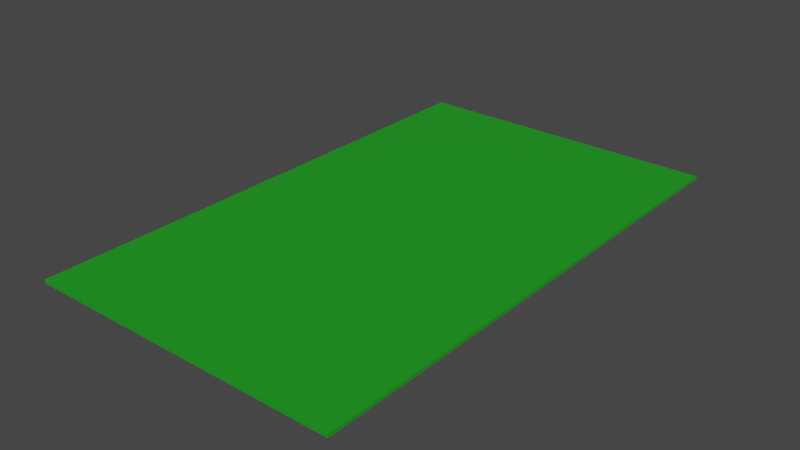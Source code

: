 # Source: ExGroundTile_1.blend  (saved by Blender 2.81.16; exported with 4.5.12 LTS)
import bpy
from mathutils import Matrix  # noqa: F401  (used for matrix-valued properties, if any)

bpy.ops.wm.read_factory_settings(use_empty=True)
scene = bpy.context.scene
scene.name = 'Scene'

# ---- collections
col_collection = bpy.data.collections.new('Collection'); scene.collection.children.link(col_collection)

# ---- materials (node trees are filled in below, after node groups)
mat_grass_green = bpy.data.materials.new('Grass Green')
mat_grass_green.use_transparent_shadow = False

# ---- material node trees
mat_grass_green.use_nodes = True; mat_grass_green.node_tree.nodes.clear()
_N = mat_grass_green.node_tree.nodes; _L = mat_grass_green.node_tree.links
n0 = _N.new('ShaderNodeOutputMaterial'); n0.name = 'Material Output'; n0.location = (300, 300)
n1 = _N.new('ShaderNodeBsdfPrincipled'); n1.name = 'Principled BSDF'; n1.location = (10, 300)
n1.distribution = 'GGX'
n1.subsurface_method = 'BURLEY'
n1.inputs[0].default_value = (0.01308, 0.3343, 0.01431, 1.0)
n1.inputs[3].default_value = 1.45
n1.inputs[27].default_value = (0.0, 0.0, 0.0, 1.0)
n1.inputs[28].default_value = 1.0
_L.new(n1.outputs[0], n0.inputs[0])
n0.is_active_output = True

# ---- world
world_world = bpy.data.worlds.new('World'); scene.world = world_world
world_world.use_nodes = True; world_world.node_tree.nodes.clear()
_N = world_world.node_tree.nodes; _L = world_world.node_tree.links
n0 = _N.new('ShaderNodeOutputWorld'); n0.name = 'World Output'; n0.location = (300, 300)
n1 = _N.new('ShaderNodeBackground'); n1.name = 'Background'; n1.location = (10, 300)
n1.inputs[0].default_value = (0.05088, 0.05088, 0.05088, 1.0)
_L.new(n1.outputs[0], n0.inputs[0])
n0.is_active_output = True
world_world.color = (0.05088, 0.05088, 0.05088)
world_world.use_sun_shadow = False
world_world.sun_shadow_jitter_overblur = 0.0

# ---- meshes
me_plane_001 = bpy.data.meshes.new('Plane.001')
me_plane_001.from_pydata([(-1.0, -1.0, 0.0), (1.0, -1.0, 0.0), (-1.0, 1.0, 0.0), (1.0, 1.0, 0.0), (-1.0, 1.0, 0.06), (-1.0, -1.0, 0.06), (1.0, -1.0, 0.06), (1.0, 1.0, 0.06)], [], [(0, 2, 3, 1), (5, 6, 7, 4), (3, 2, 4, 7), (0, 1, 6, 5), (1, 3, 7, 6), (2, 0, 5, 4)])
_uv = me_plane_001.uv_layers.new(name='UVMap')
_uv.uv.foreach_set('vector', [0.0, 0.0, 0.0, 1.0, 1.0, 1.0, 1.0, 0.0, 0.0, 0.0, 1.0, 0.0, 1.0, 1.0, 0.0, 1.0, 1.0, 1.0, 0.0, 1.0, 0.0, 1.0, 1.0, 1.0, 0.0, 0.0, 1.0, 0.0, 1.0, 0.0, 0.0, 0.0, 1.0, 0.0, 1.0, 1.0, 1.0, 1.0, 1.0, 0.0, 0.0, 1.0, 0.0, 0.0, 0.0, 0.0, 0.0, 1.0])
me_plane_001.materials.append(mat_grass_green)
me_plane_001.use_remesh_fix_poles = True
me_plane_001.use_remesh_preserve_attributes = False
me_plane_001.use_mirror_vertex_groups = False
me_plane_001.update()

# ---- objects
ob_grass = bpy.data.objects.new('Grass', me_plane_001)

# ---- transforms, parenting, visibility, modifiers, constraints
ob_grass.location = (0.0, 0.0, 0.0)
ob_grass.scale = (15.0, 25.0, 5.0)
ob_grass.lineart.crease_threshold = 0.0

# ---- collection membership
col_collection.objects.link(ob_grass)

# ---- scene / render settings (as saved in the file)
scene.frame_start = 1; scene.frame_end = 250; scene.frame_set(1)
scene.render.engine = 'BLENDER_EEVEE_NEXT'
scene.cycles.use_denoising = False
scene.cycles.samples = 128
scene.cycles.sampling_pattern = 'TABULATED_SOBOL'
scene.cycles.use_adaptive_sampling = False
scene.cycles.use_light_tree = False
scene.view_settings.view_transform = 'Filmic'
bpy.context.view_layer.update()

# ---- added for rendering (the .blend has no active camera and no usable light): camera, sun
cam_auto = bpy.data.cameras.new('AutoCamera')
cam_auto.lens = 50.0
cam_auto.sensor_width = 36.0
cam_auto.clip_end = 1000.0
ob_auto_camera = bpy.data.objects.new('AutoCamera', cam_auto)
scene.collection.objects.link(ob_auto_camera)
ob_auto_camera.location = (53.9501, -64.7401, 43.3101)
ob_auto_camera.rotation_euler = (1.09748, -7.21219e-08, 0.694738)
scene.camera = ob_auto_camera
light_auto_sun = bpy.data.lights.new('AutoSun', 'SUN')
light_auto_sun.energy = 3.0
light_auto_sun.angle = 0.0523599
ob_auto_sun = bpy.data.objects.new('AutoSun', light_auto_sun)
scene.collection.objects.link(ob_auto_sun)
ob_auto_sun.rotation_euler = (0.872665, 0.174533, 0.523599)
bpy.context.view_layer.update()
